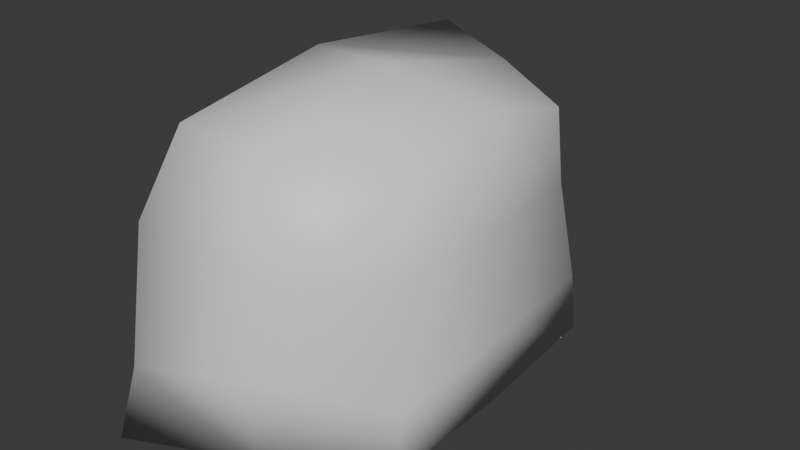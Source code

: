 # Source: cave_enterance.blend  (saved by Blender 5.2.44; exported with 4.5.12 LTS)
import bpy
from mathutils import Matrix  # noqa: F401  (used for matrix-valued properties, if any)

bpy.ops.wm.read_factory_settings(use_empty=True)
scene = bpy.context.scene
scene.name = 'Scene'

# ---- collections
col_collection = bpy.data.collections.new('Collection'); scene.collection.children.link(col_collection)

# ---- materials (node trees are filled in below, after node groups)
mat_material = bpy.data.materials.new('Material')
mat_material.alpha_threshold = 0.0
mat_material.use_backface_culling_lightprobe_volume = False
mat_material.roughness = 0.5
mat_material.line_color = (0.0, 0.0, 0.0, 1.0)

# ---- material node trees
mat_material.use_nodes = True; mat_material.node_tree.nodes.clear()
_N = mat_material.node_tree.nodes; _L = mat_material.node_tree.links
n0 = _N.new('ShaderNodeOutputMaterial'); n0.name = 'Material Output'; n0.location = (200, 100)
n1 = _N.new('ShaderNodeBsdfPrincipled'); n1.name = 'Principled BSDF'; n1.location = (-200, 100)
n1.inputs[10].default_value = 0.005
_L.new(n1.outputs[0], n0.inputs[0])
n0.is_active_output = True

# ---- world
world_world = bpy.data.worlds.new('World'); scene.world = world_world
world_world.use_nodes = True; world_world.node_tree.nodes.clear()
_N = world_world.node_tree.nodes; _L = world_world.node_tree.links
n0 = _N.new('ShaderNodeOutputWorld'); n0.name = 'World Output'; n0.location = (200, 100)
n1 = _N.new('ShaderNodeBackground'); n1.name = 'Background'; n1.location = (-200, 100)
n1.inputs[0].default_value = (0.05088, 0.05088, 0.05088, 1.0)
_L.new(n1.outputs[0], n0.inputs[0])
n0.is_active_output = True
world_world.color = (0.05088, 0.05088, 0.05088)
world_world.sun_shadow_jitter_overblur = 0.0

# ---- meshes
me_cube = bpy.data.meshes.new('Cube')
me_cube.from_pydata([(0.3764, 0.786, 0.8953), (0.4315, 1.127, -0.9652), (0.3793, -0.8275, 0.8273), (0.4781, -1.004, -1.003), (-1.008, 1.37, 1.091), (-1.053, 1.839, -0.9898), (-0.9915, -1.276, 1.067), (-1.132, -1.889, -0.9884), (-0.9975, 0.0001026, -0.9977), (-0.2956, 1.498, -1.018), (-0.3751, -1.148, 0.9337), (0.3533, 0.07022, 1.067), (-0.2853, -1.473, -0.9964), (-1.042, -0.01442, 1.231), (-0.3357, 1.171, 0.9719), (0.4803, -0.02961, -1.004), (-0.4552, 0.004055, 1.215), (-0.2678, -0.003651, -1.003), (0.4255, 1.06, -0.4918), (-1.056, -1.771, -0.4562), (0.4969, -0.9785, -0.5416), (-1.146, 1.704, -0.3105), (-0.3456, -1.526, -0.395), (-0.9991, 0.004327, -0.3078), (0.5111, -0.02017, -0.4816), (-0.365, 1.539, -0.4659), (0.4035, 0.8417, 0.3279), (-1.105, -1.571, 0.4809), (0.4369, -0.9118, 0.2812), (-1.111, 1.658, 0.4789), (-0.3482, -1.367, 0.2541), (-1.067, 0.02969, 0.5399), (0.4592, -0.01007, 0.304), (-0.365, 1.422, 0.3389)], [], [(0, 14, 16, 11), (14, 4, 13, 16), (16, 13, 6, 10), (11, 16, 10, 2), (30, 27, 19, 22), (28, 2, 10, 30), (30, 10, 6, 27), (19, 27, 31, 23), (31, 29, 21, 23), (27, 6, 13, 31), (31, 13, 4, 29), (26, 32, 24, 18), (5, 9, 17, 8), (9, 1, 15, 17), (17, 15, 3, 12), (8, 17, 12, 7), (32, 28, 20, 24), (26, 0, 11, 32), (32, 11, 2, 28), (29, 33, 25, 21), (33, 26, 18, 25), (29, 4, 14, 33), (33, 14, 0, 26), (9, 25, 18, 1), (5, 21, 25, 9), (15, 24, 20, 3), (1, 18, 24, 15), (8, 23, 21, 5), (7, 19, 23, 8), (12, 22, 19, 7), (3, 20, 22, 12), (28, 30, 22, 20)])
me_cube.polygons.foreach_set('use_smooth', [True] * 32)
_uv = me_cube.uv_layers.new(name='UVMap')
_uv.uv.foreach_set('vector', [0.625, 0.5, 0.75, 0.5, 0.75, 0.625, 0.625, 0.625, 0.75, 0.5, 0.875, 0.5, 0.875, 0.625, 0.75, 0.625, 0.75, 0.625, 0.875, 0.625, 0.875, 0.75, 0.75, 0.75, 0.625, 0.625, 0.75, 0.625, 0.75, 0.75, 0.625, 0.75, 0.5625, 0.875, 0.5625, 1.0, 0.4375, 1.0, 0.4375, 0.875, 0.5625, 0.75, 0.625, 0.75, 0.625, 0.875, 0.5625, 0.875, 0.5625, 0.875, 0.625, 0.875, 0.625, 1.0, 0.5625, 1.0, 0.4375, 0.0, 0.5625, 0.0, 0.5625, 0.125, 0.4375, 0.125, 0.5625, 0.125, 0.5625, 0.25, 0.4375, 0.25, 0.4375, 0.125, 0.5625, 0.0, 0.625, 0.0, 0.625, 0.125, 0.5625, 0.125, 0.5625, 0.125, 0.625, 0.125, 0.625, 0.25, 0.5625, 0.25, 0.5625, 0.5, 0.5625, 0.625, 0.4375, 0.625, 0.4375, 0.5, 0.125, 0.5, 0.25, 0.5, 0.25, 0.625, 0.125, 0.625, 0.25, 0.5, 0.375, 0.5, 0.375, 0.625, 0.25, 0.625, 0.25, 0.625, 0.375, 0.625, 0.375, 0.75, 0.25, 0.75, 0.125, 0.625, 0.25, 0.625, 0.25, 0.75, 0.125, 0.75, 0.5625, 0.625, 0.5625, 0.75, 0.4375, 0.75, 0.4375, 0.625, 0.5625, 0.5, 0.625, 0.5, 0.625, 0.625, 0.5625, 0.625, 0.5625, 0.625, 0.625, 0.625, 0.625, 0.75, 0.5625, 0.75, 0.5625, 0.25, 0.5625, 0.375, 0.4375, 0.375, 0.4375, 0.25, 0.5625, 0.375, 0.5625, 0.5, 0.4375, 0.5, 0.4375, 0.375, 0.5625, 0.25, 0.625, 0.25, 0.625, 0.375, 0.5625, 0.375, 0.5625, 0.375, 0.625, 0.375, 0.625, 0.5, 0.5625, 0.5, 0.375, 0.375, 0.4375, 0.375, 0.4375, 0.5, 0.375, 0.5, 0.375, 0.25, 0.4375, 0.25, 0.4375, 0.375, 0.375, 0.375, 0.375, 0.625, 0.4375, 0.625, 0.4375, 0.75, 0.375, 0.75, 0.375, 0.5, 0.4375, 0.5, 0.4375, 0.625, 0.375, 0.625, 0.375, 0.125, 0.4375, 0.125, 0.4375, 0.25, 0.375, 0.25, 0.375, 0.0, 0.4375, 0.0, 0.4375, 0.125, 0.375, 0.125, 0.375, 0.875, 0.4375, 0.875, 0.4375, 1.0, 0.375, 1.0, 0.375, 0.75, 0.4375, 0.75, 0.4375, 0.875, 0.375, 0.875, 0.5625, 0.75, 0.5625, 0.875, 0.4375, 0.875, 0.4375, 0.75])
me_cube.materials.append(mat_material)
me_cube.use_mirror_vertex_groups = False
me_cube.update()

# ---- objects
ob_cube = bpy.data.objects.new('Cube', me_cube)

# ---- transforms, parenting, visibility, modifiers, constraints
ob_cube.location = (0.0, 0.0, 0.0)
ob_cube.lock_rotations_4d = False
ob_cube.empty_display_type = 'ARROWS'
ob_cube.lineart.crease_threshold = 0.0

# ---- collection membership
col_collection.objects.link(ob_cube)

# ---- scene / render settings (as saved in the file)
scene.frame_start = 1; scene.frame_end = 250; scene.frame_set(1)
scene.render.engine = 'BLENDER_EEVEE_NEXT'
scene.render.bake_bias = 0.0
scene.render.bake_samples = 0
scene.render.compositor_device = 'GPU'
scene.eevee.use_volume_custom_range = False
scene.eevee.fast_gi_thickness_near = 0.1
scene.eevee.fast_gi_thickness_far = 0.0
scene.eevee.ray_tracing_options.screen_trace_thickness = 0.1
bpy.context.view_layer.update()

# ---- added for rendering (the .blend has no active camera and no usable light): camera, sun
cam_auto = bpy.data.cameras.new('AutoCamera')
cam_auto.lens = 50.0
cam_auto.sensor_width = 36.0
cam_auto.clip_end = 1000.0
ob_auto_camera = bpy.data.objects.new('AutoCamera', cam_auto)
scene.collection.objects.link(ob_auto_camera)
ob_auto_camera.location = (3.99225, -5.19649, 3.55405)
ob_auto_camera.rotation_euler = (1.09748, -7.21219e-08, 0.694738)
scene.camera = ob_auto_camera
light_auto_sun = bpy.data.lights.new('AutoSun', 'SUN')
light_auto_sun.energy = 3.0
light_auto_sun.angle = 0.0523599
ob_auto_sun = bpy.data.objects.new('AutoSun', light_auto_sun)
scene.collection.objects.link(ob_auto_sun)
ob_auto_sun.rotation_euler = (0.872665, 0.174533, 0.523599)
bpy.context.view_layer.update()

